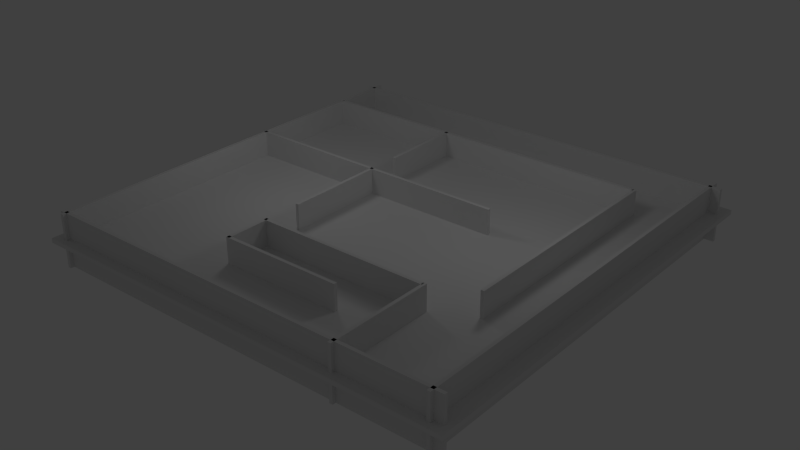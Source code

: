 # Source: maze.blend  (saved by Blender 2.61.0; exported with 4.5.12 LTS)
import bpy
from mathutils import Matrix  # noqa: F401  (used for matrix-valued properties, if any)

bpy.ops.wm.read_factory_settings(use_empty=True)
scene = bpy.context.scene
scene.name = 'Scene'

# ---- collections
col_collection_1 = bpy.data.collections.new('Collection 1'); scene.collection.children.link(col_collection_1)

# ---- materials (node trees are filled in below, after node groups)
mat_material = bpy.data.materials.new('Material')
mat_material.alpha_threshold = 0.0
mat_material.use_transparent_shadow = False
mat_material.roughness = 0.5
mat_material.line_color = (0.0, 0.0, 0.0, 1.0)

# ---- material node trees

# ---- world
world_world = bpy.data.worlds.new('World'); scene.world = world_world
world_world.color = (0.05088, 0.05088, 0.05088)
world_world.use_sun_shadow = False
world_world.sun_shadow_jitter_overblur = 0.0
world_world.cycles.sampling_method = 'MANUAL'
world_world.cycles.sample_map_resolution = 256

# ---- lights
light_lamp_001 = bpy.data.lights.new('Lamp.001', 'POINT')
light_lamp_001.transmission_factor = 0.0
light_lamp_001.cutoff_distance = 30.0
light_lamp_001.energy = 100.0
light_lamp_001.shadow_buffer_clip_start = 1.001
light_lamp_001.shadow_soft_size = 1.0
light_lamp_001.shadow_maximum_resolution = 0.006
light_lamp_001.use_absolute_resolution = True
light_lamp_001.cycles.use_multiple_importance_sampling = False
light_lamp = bpy.data.lights.new('Lamp', 'POINT')
light_lamp.transmission_factor = 0.0
light_lamp.cutoff_distance = 30.0
light_lamp.energy = 100.0
light_lamp.shadow_buffer_clip_start = 1.001
light_lamp.shadow_soft_size = 1.0
light_lamp.shadow_maximum_resolution = 0.006
light_lamp.use_absolute_resolution = True
light_lamp.cycles.use_multiple_importance_sampling = False

# ---- meshes
me_cube_013 = bpy.data.meshes.new('Cube.013')
me_cube_013.from_pydata([(1.0, 1.0, -1.0), (1.0, -1.0, -1.0), (-1.0, -1.0, -1.0), (-1.0, 1.0, -1.0), (1.0, 1.0, 1.0), (1.0, -1.0, 1.0), (-1.0, -1.0, 1.0), (-1.0, 1.0, 1.0)], [], [(0, 1, 2, 3), (4, 7, 6, 5), (0, 4, 5, 1), (1, 5, 6, 2), (2, 6, 7, 3), (4, 0, 3, 7)])
me_cube_013.use_remesh_preserve_volume = False
me_cube_013.use_remesh_preserve_attributes = False
me_cube_013.use_mirror_vertex_groups = False
me_cube_013.update()
me_cube_012 = bpy.data.meshes.new('Cube.012')
me_cube_012.from_pydata([(1.0, 1.0, -1.0), (1.0, -1.0, -1.0), (-1.0, -1.0, -1.0), (-1.0, 1.0, -1.0), (1.0, 1.0, 1.0), (1.0, -1.0, 1.0), (-1.0, -1.0, 1.0), (-1.0, 1.0, 1.0)], [], [(0, 1, 2, 3), (4, 7, 6, 5), (0, 4, 5, 1), (1, 5, 6, 2), (2, 6, 7, 3), (4, 0, 3, 7)])
me_cube_012.use_remesh_preserve_volume = False
me_cube_012.use_remesh_preserve_attributes = False
me_cube_012.use_mirror_vertex_groups = False
me_cube_012.update()
me_cube_011 = bpy.data.meshes.new('Cube.011')
me_cube_011.from_pydata([(1.0, 1.0, -1.0), (1.0, -1.0, -1.0), (-1.0, -1.0, -1.0), (-1.0, 1.0, -1.0), (1.0, 1.0, 1.0), (1.0, -1.0, 1.0), (-1.0, -1.0, 1.0), (-1.0, 1.0, 1.0)], [], [(0, 1, 2, 3), (4, 7, 6, 5), (0, 4, 5, 1), (1, 5, 6, 2), (2, 6, 7, 3), (4, 0, 3, 7)])
me_cube_011.use_remesh_preserve_volume = False
me_cube_011.use_remesh_preserve_attributes = False
me_cube_011.use_mirror_vertex_groups = False
me_cube_011.update()
me_cube_010 = bpy.data.meshes.new('Cube.010')
me_cube_010.from_pydata([(1.0, 1.0, -1.0), (1.0, -1.0, -1.0), (-1.0, -1.0, -1.0), (-1.0, 1.0, -1.0), (1.0, 1.0, 1.0), (1.0, -1.0, 1.0), (-1.0, -1.0, 1.0), (-1.0, 1.0, 1.0)], [], [(0, 1, 2, 3), (4, 7, 6, 5), (0, 4, 5, 1), (1, 5, 6, 2), (2, 6, 7, 3), (4, 0, 3, 7)])
me_cube_010.use_remesh_preserve_volume = False
me_cube_010.use_remesh_preserve_attributes = False
me_cube_010.use_mirror_vertex_groups = False
me_cube_010.update()
me_cube_009 = bpy.data.meshes.new('Cube.009')
me_cube_009.from_pydata([(1.0, 1.0, -1.0), (1.0, -1.0, -1.0), (-1.0, -1.0, -1.0), (-1.0, 1.0, -1.0), (1.0, 1.0, 1.0), (1.0, -1.0, 1.0), (-1.0, -1.0, 1.0), (-1.0, 1.0, 1.0)], [], [(0, 1, 2, 3), (4, 7, 6, 5), (0, 4, 5, 1), (1, 5, 6, 2), (2, 6, 7, 3), (4, 0, 3, 7)])
me_cube_009.use_remesh_preserve_volume = False
me_cube_009.use_remesh_preserve_attributes = False
me_cube_009.use_mirror_vertex_groups = False
me_cube_009.update()
me_cube_008 = bpy.data.meshes.new('Cube.008')
me_cube_008.from_pydata([(1.0, 1.0, -1.0), (1.0, -1.0, -1.0), (-1.0, -1.0, -1.0), (-1.0, 1.0, -1.0), (1.0, 1.0, 1.0), (1.0, -1.0, 1.0), (-1.0, -1.0, 1.0), (-1.0, 1.0, 1.0)], [], [(0, 1, 2, 3), (4, 7, 6, 5), (0, 4, 5, 1), (1, 5, 6, 2), (2, 6, 7, 3), (4, 0, 3, 7)])
me_cube_008.use_remesh_preserve_volume = False
me_cube_008.use_remesh_preserve_attributes = False
me_cube_008.use_mirror_vertex_groups = False
me_cube_008.update()
me_cube_007 = bpy.data.meshes.new('Cube.007')
me_cube_007.from_pydata([(1.0, 1.0, -1.0), (1.0, -1.0, -1.0), (-1.0, -1.0, -1.0), (-1.0, 1.0, -1.0), (1.0, 1.0, 1.0), (1.0, -1.0, 1.0), (-1.0, -1.0, 1.0), (-1.0, 1.0, 1.0)], [], [(0, 1, 2, 3), (4, 7, 6, 5), (0, 4, 5, 1), (1, 5, 6, 2), (2, 6, 7, 3), (4, 0, 3, 7)])
me_cube_007.use_remesh_preserve_volume = False
me_cube_007.use_remesh_preserve_attributes = False
me_cube_007.use_mirror_vertex_groups = False
me_cube_007.update()
me_cube_006 = bpy.data.meshes.new('Cube.006')
me_cube_006.from_pydata([(1.0, 1.0, -1.0), (1.0, -1.0, -1.0), (-1.0, -1.0, -1.0), (-1.0, 1.0, -1.0), (1.0, 1.0, 1.0), (1.0, -1.0, 1.0), (-1.0, -1.0, 1.0), (-1.0, 1.0, 1.0)], [], [(0, 1, 2, 3), (4, 7, 6, 5), (0, 4, 5, 1), (1, 5, 6, 2), (2, 6, 7, 3), (4, 0, 3, 7)])
me_cube_006.use_remesh_preserve_volume = False
me_cube_006.use_remesh_preserve_attributes = False
me_cube_006.use_mirror_vertex_groups = False
me_cube_006.update()
me_cube_005 = bpy.data.meshes.new('Cube.005')
me_cube_005.from_pydata([(1.0, 1.0, -1.0), (1.0, -1.0, -1.0), (-1.0, -1.0, -1.0), (-1.0, 1.0, -1.0), (1.0, 1.0, 1.0), (1.0, -1.0, 1.0), (-1.0, -1.0, 1.0), (-1.0, 1.0, 1.0)], [], [(0, 1, 2, 3), (4, 7, 6, 5), (0, 4, 5, 1), (1, 5, 6, 2), (2, 6, 7, 3), (4, 0, 3, 7)])
me_cube_005.use_remesh_preserve_volume = False
me_cube_005.use_remesh_preserve_attributes = False
me_cube_005.use_mirror_vertex_groups = False
me_cube_005.update()
me_cube_004 = bpy.data.meshes.new('Cube.004')
me_cube_004.from_pydata([(1.0, 1.0, -1.0), (1.0, -1.0, -1.0), (-1.0, -1.0, -1.0), (-1.0, 1.0, -1.0), (1.0, 1.0, 1.0), (1.0, -1.0, 1.0), (-1.0, -1.0, 1.0), (-1.0, 1.0, 1.0)], [], [(0, 1, 2, 3), (4, 7, 6, 5), (0, 4, 5, 1), (1, 5, 6, 2), (2, 6, 7, 3), (4, 0, 3, 7)])
me_cube_004.use_remesh_preserve_volume = False
me_cube_004.use_remesh_preserve_attributes = False
me_cube_004.use_mirror_vertex_groups = False
me_cube_004.update()
me_cube_003 = bpy.data.meshes.new('Cube.003')
me_cube_003.from_pydata([(1.0, 1.0, -1.0), (1.0, -1.0, -1.0), (-1.0, -1.0, -1.0), (-1.0, 1.0, -1.0), (1.0, 1.0, 1.0), (1.0, -1.0, 1.0), (-1.0, -1.0, 1.0), (-1.0, 1.0, 1.0)], [], [(0, 1, 2, 3), (4, 7, 6, 5), (0, 4, 5, 1), (1, 5, 6, 2), (2, 6, 7, 3), (4, 0, 3, 7)])
me_cube_003.use_remesh_preserve_volume = False
me_cube_003.use_remesh_preserve_attributes = False
me_cube_003.use_mirror_vertex_groups = False
me_cube_003.update()
me_cube_002 = bpy.data.meshes.new('Cube.002')
me_cube_002.from_pydata([(1.0, 1.0, -1.0), (1.0, -1.0, -1.0), (-1.0, -1.0, -1.0), (-1.0, 1.0, -1.0), (1.0, 1.0, 1.0), (1.0, -1.0, 1.0), (-1.0, -1.0, 1.0), (-1.0, 1.0, 1.0)], [], [(0, 1, 2, 3), (4, 7, 6, 5), (0, 4, 5, 1), (1, 5, 6, 2), (2, 6, 7, 3), (4, 0, 3, 7)])
me_cube_002.use_remesh_preserve_volume = False
me_cube_002.use_remesh_preserve_attributes = False
me_cube_002.use_mirror_vertex_groups = False
me_cube_002.update()
me_cube_001 = bpy.data.meshes.new('Cube.001')
me_cube_001.from_pydata([(1.0, 1.0, -1.0), (1.0, -1.0, -1.0), (-1.0, -1.0, -1.0), (-1.0, 1.0, -1.0), (1.0, 1.0, 1.0), (1.0, -1.0, 1.0), (-1.0, -1.0, 1.0), (-1.0, 1.0, 1.0)], [], [(0, 1, 2, 3), (4, 7, 6, 5), (0, 4, 5, 1), (1, 5, 6, 2), (2, 6, 7, 3), (4, 0, 3, 7)])
me_cube_001.use_remesh_preserve_volume = False
me_cube_001.use_remesh_preserve_attributes = False
me_cube_001.use_mirror_vertex_groups = False
me_cube_001.update()
me_cube = bpy.data.meshes.new('Cube')
me_cube.from_pydata([(1.0, 1.0, -1.0), (1.0, -1.0, -1.0), (-1.0, -1.0, -1.0), (-1.0, 1.0, -1.0), (1.0, 1.0, 1.0), (1.0, -1.0, 1.0), (-1.0, -1.0, 1.0), (-1.0, 1.0, 1.0)], [], [(0, 1, 2, 3), (4, 7, 6, 5), (0, 4, 5, 1), (1, 5, 6, 2), (2, 6, 7, 3), (4, 0, 3, 7)])
me_cube.materials.append(mat_material)
me_cube.use_remesh_preserve_volume = False
me_cube.use_remesh_preserve_attributes = False
me_cube.use_mirror_vertex_groups = False
me_cube.update()

# ---- objects
ob_lamp_001 = bpy.data.objects.new('Lamp.001', light_lamp_001)
ob_wall_013 = bpy.data.objects.new('wall.013', me_cube_013)
ob_wall_012 = bpy.data.objects.new('wall.012', me_cube_012)
ob_wall_011 = bpy.data.objects.new('wall.011', me_cube_011)
ob_wall_010 = bpy.data.objects.new('wall.010', me_cube_010)
ob_wall_009 = bpy.data.objects.new('wall.009', me_cube_009)
ob_wall_008 = bpy.data.objects.new('wall.008', me_cube_008)
ob_wall_007 = bpy.data.objects.new('wall.007', me_cube_007)
ob_wall_006 = bpy.data.objects.new('wall.006', me_cube_006)
ob_wall_005 = bpy.data.objects.new('wall.005', me_cube_005)
ob_wall_001 = bpy.data.objects.new('wall.001', me_cube_004)
ob_wall_002 = bpy.data.objects.new('wall.002', me_cube_003)
ob_wall_004 = bpy.data.objects.new('wall.004', me_cube_002)
ob_wall_003 = bpy.data.objects.new('wall.003', me_cube_001)
ob_ground = bpy.data.objects.new('ground', me_cube)
ob_lamp = bpy.data.objects.new('Lamp', light_lamp)

# ---- transforms, parenting, visibility, modifiers, constraints
ob_lamp_001.location = (-5.0, -1.0, 7.0)
ob_lamp_001.rotation_euler = (0.6503, 0.05522, 1.866)
ob_lamp_001.scale = (1.218, 1.218, 1.218)
ob_lamp_001.lock_rotations_4d = False
ob_lamp_001.empty_display_type = 'ARROWS'
ob_lamp_001.color = (0.0, 0.0, 0.0, 0.0)
ob_lamp_001.lineart.crease_threshold = 0.0
ob_wall_013.location = (5.002, -7.02, -0.1519)
ob_wall_013.rotation_euler = (0.0, -0.0, 1.571)
ob_wall_013.scale = (2.501, 0.07554, 1.218)
ob_wall_013.lineart.crease_threshold = 0.0
ob_wall_012.location = (-2.98, -5.585, -0.1519)
ob_wall_012.rotation_euler = (0.0, -0.0, 1.571)
ob_wall_012.scale = (1.049, 0.07554, 1.218)
ob_wall_012.lineart.crease_threshold = 0.0
ob_wall_011.location = (-0.2429, -6.574, -0.1519)
ob_wall_011.scale = (2.808, 0.07554, 1.218)
ob_wall_011.lineart.crease_threshold = 0.0
ob_wall_010.location = (0.9738, -4.614, -0.1519)
ob_wall_010.scale = (3.995, 0.07554, 1.218)
ob_wall_010.lineart.crease_threshold = 0.0
ob_wall_009.location = (-3.154, 1.751, -0.1519)
ob_wall_009.scale = (6.436, 0.07554, 1.218)
ob_wall_009.lineart.crease_threshold = 0.0
ob_wall_008.location = (-2.98, -0.5289, -0.1519)
ob_wall_008.rotation_euler = (0.0, -0.0, 1.571)
ob_wall_008.scale = (2.343, 0.07554, 1.218)
ob_wall_008.lineart.crease_threshold = 0.0
ob_wall_007.location = (-2.98, 5.171, -0.1519)
ob_wall_007.rotation_euler = (0.0, -0.0, 1.571)
ob_wall_007.scale = (1.934, 0.07554, 1.218)
ob_wall_007.lineart.crease_threshold = 0.0
ob_wall_006.location = (6.865, 1.743, -0.1519)
ob_wall_006.rotation_euler = (0.0, -0.0, 1.571)
ob_wall_006.scale = (5.387, 0.07554, 1.218)
ob_wall_006.lineart.crease_threshold = 0.0
ob_wall_005.location = (-1.326, 7.05, -0.1519)
ob_wall_005.scale = (8.156, 0.07554, 1.218)
ob_wall_005.lineart.crease_threshold = 0.0
ob_wall_001.location = (-9.527, 0.1927, -0.1519)
ob_wall_001.rotation_euler = (0.0, -0.0, 1.571)
ob_wall_001.scale = (9.729, 0.07554, 1.218)
ob_wall_001.lineart.crease_threshold = 0.0
ob_wall_002.location = (9.137, 0.1927, -0.1519)
ob_wall_002.rotation_euler = (0.0, -0.0, 1.571)
ob_wall_002.scale = (9.729, 0.07554, 1.218)
ob_wall_002.lineart.crease_threshold = 0.0
ob_wall_004.location = (-0.1014, -9.289, -0.1519)
ob_wall_004.scale = (9.729, 0.07554, 1.218)
ob_wall_004.lineart.crease_threshold = 0.0
ob_wall_003.location = (-0.1014, 9.45, -0.1519)
ob_wall_003.scale = (9.729, 0.07554, 1.218)
ob_wall_003.lineart.crease_threshold = 0.0
ob_ground.location = (-0.1, 0.2, -0.2)
ob_ground.scale = (10.0, 10.0, 0.1)
ob_ground.lock_rotations_4d = False
ob_ground.empty_display_type = 'ARROWS'
ob_ground.lineart.crease_threshold = 0.0
ob_lamp.location = (5.0, 1.0, 7.0)
ob_lamp.rotation_euler = (0.6503, 0.05522, 1.866)
ob_lamp.scale = (1.218, 1.218, 1.218)
ob_lamp.lock_rotations_4d = False
ob_lamp.empty_display_type = 'ARROWS'
ob_lamp.color = (0.0, 0.0, 0.0, 0.0)
ob_lamp.lineart.crease_threshold = 0.0

# ---- collection membership
col_collection_1.objects.link(ob_lamp_001)
col_collection_1.objects.link(ob_wall_013)
col_collection_1.objects.link(ob_wall_012)
col_collection_1.objects.link(ob_wall_011)
col_collection_1.objects.link(ob_wall_010)
col_collection_1.objects.link(ob_wall_009)
col_collection_1.objects.link(ob_wall_008)
col_collection_1.objects.link(ob_wall_007)
col_collection_1.objects.link(ob_wall_006)
col_collection_1.objects.link(ob_wall_005)
col_collection_1.objects.link(ob_wall_001)
col_collection_1.objects.link(ob_wall_002)
col_collection_1.objects.link(ob_wall_004)
col_collection_1.objects.link(ob_wall_003)
col_collection_1.objects.link(ob_ground)
col_collection_1.objects.link(ob_lamp)

# ---- scene / render settings (as saved in the file)
scene.frame_start = 1; scene.frame_end = 250; scene.frame_set(1)
scene.render.engine = 'BLENDER_EEVEE_NEXT'
scene.render.image_settings.color_mode = 'RGB'
scene.render.image_settings.compression = 90
scene.render.resolution_percentage = 50
scene.render.dither_intensity = 0.0
scene.render.bake_margin = 2
scene.render.bake_bias = 0.0
scene.cycles.use_denoising = False
scene.cycles.samples = 10
scene.cycles.sampling_pattern = 'TABULATED_SOBOL'
scene.cycles.light_sampling_threshold = 0.0
scene.cycles.use_adaptive_sampling = False
scene.cycles.use_light_tree = False
scene.cycles.blur_glossy = 0.0
scene.cycles.volume_bounces = 1
scene.cycles.pixel_filter_type = 'GAUSSIAN'
scene.cycles.sample_clamp_indirect = 0.0
scene.view_settings.view_transform = 'Standard'
bpy.context.view_layer.update()

# ---- added for rendering (the .blend has no active camera): camera
cam_auto = bpy.data.cameras.new('AutoCamera')
cam_auto.lens = 50.0
cam_auto.sensor_width = 36.0
cam_auto.clip_end = 1000.0
ob_auto_camera = bpy.data.objects.new('AutoCamera', cam_auto)
scene.collection.objects.link(ob_auto_camera)
ob_auto_camera.location = (26.1662, -31.3194, 20.8611)
ob_auto_camera.rotation_euler = (1.09748, -7.21219e-08, 0.694738)
scene.camera = ob_auto_camera
bpy.context.view_layer.update()
